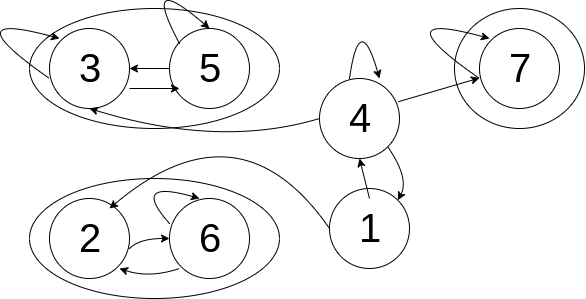

The diagram above was exported from draw.io. Its source (the exported page's mxGraphModel, read from the mxfile embedded in the PNG):
<mxGraphModel dx="1408" dy="641" grid="0" gridSize="10" guides="1" tooltips="1" connect="1" arrows="1" fold="1" page="0" pageScale="1" pageWidth="827" pageHeight="1169" math="0" shadow="0">
  <root>
    <mxCell id="0" />
    <mxCell id="1" parent="0" />
    <object label="&lt;font style=&quot;font-size: 40px&quot;&gt;3&lt;/font&gt;" id="esFVxkWXmBZsbEZ2gjgL-1">
      <mxCell style="ellipse;whiteSpace=wrap;html=1;aspect=fixed;" vertex="1" parent="1">
        <mxGeometry x="170" y="90" width="80" height="80" as="geometry" />
      </mxCell>
    </object>
    <mxCell id="esFVxkWXmBZsbEZ2gjgL-2" value="&lt;font style=&quot;font-size: 40px&quot;&gt;5&lt;/font&gt;" style="ellipse;whiteSpace=wrap;html=1;aspect=fixed;" vertex="1" parent="1">
      <mxGeometry x="290" y="90" width="80" height="80" as="geometry" />
    </mxCell>
    <mxCell id="esFVxkWXmBZsbEZ2gjgL-3" value="&lt;font style=&quot;font-size: 40px&quot;&gt;7&lt;/font&gt;" style="ellipse;whiteSpace=wrap;html=1;aspect=fixed;" vertex="1" parent="1">
      <mxGeometry x="600" y="90" width="80" height="80" as="geometry" />
    </mxCell>
    <mxCell id="esFVxkWXmBZsbEZ2gjgL-4" value="&lt;font style=&quot;font-size: 40px&quot;&gt;2&lt;/font&gt;" style="ellipse;whiteSpace=wrap;html=1;aspect=fixed;" vertex="1" parent="1">
      <mxGeometry x="170" y="260" width="80" height="80" as="geometry" />
    </mxCell>
    <mxCell id="esFVxkWXmBZsbEZ2gjgL-5" value="&lt;font style=&quot;font-size: 40px&quot;&gt;6&lt;/font&gt;" style="ellipse;whiteSpace=wrap;html=1;aspect=fixed;" vertex="1" parent="1">
      <mxGeometry x="290" y="260" width="80" height="80" as="geometry" />
    </mxCell>
    <mxCell id="esFVxkWXmBZsbEZ2gjgL-6" value="&lt;font style=&quot;font-size: 40px&quot;&gt;1&lt;/font&gt;" style="ellipse;whiteSpace=wrap;html=1;aspect=fixed;" vertex="1" parent="1">
      <mxGeometry x="450" y="250" width="80" height="80" as="geometry" />
    </mxCell>
    <mxCell id="esFVxkWXmBZsbEZ2gjgL-7" value="&lt;font style=&quot;font-size: 40px&quot;&gt;4&lt;/font&gt;" style="ellipse;whiteSpace=wrap;html=1;aspect=fixed;" vertex="1" parent="1">
      <mxGeometry x="440" y="140" width="80" height="80" as="geometry" />
    </mxCell>
    <mxCell id="esFVxkWXmBZsbEZ2gjgL-9" value="" style="ellipse;whiteSpace=wrap;html=1;fillColor=none;movable=0;resizable=0;rotatable=0;deletable=0;editable=0;connectable=0;" vertex="1" parent="1">
      <mxGeometry x="150" y="70" width="250" height="120" as="geometry" />
    </mxCell>
    <mxCell id="esFVxkWXmBZsbEZ2gjgL-10" value="" style="ellipse;whiteSpace=wrap;html=1;fillColor=none;movable=0;resizable=0;rotatable=0;deletable=0;editable=0;connectable=0;" vertex="1" parent="1">
      <mxGeometry x="150" y="240" width="250" height="120" as="geometry" />
    </mxCell>
    <mxCell id="esFVxkWXmBZsbEZ2gjgL-11" value="" style="ellipse;whiteSpace=wrap;html=1;fillColor=none;" vertex="1" parent="1">
      <mxGeometry x="575" y="70" width="130" height="120" as="geometry" />
    </mxCell>
    <mxCell id="esFVxkWXmBZsbEZ2gjgL-15" value="" style="curved=1;endArrow=classic;html=1;exitX=0;exitY=0.5;exitDx=0;exitDy=0;" edge="1" parent="1" source="esFVxkWXmBZsbEZ2gjgL-6">
      <mxGeometry width="50" height="50" relative="1" as="geometry">
        <mxPoint x="150" y="540" as="sourcePoint" />
        <mxPoint x="230" y="270" as="targetPoint" />
        <Array as="points">
          <mxPoint x="360" y="160" />
        </Array>
      </mxGeometry>
    </mxCell>
    <mxCell id="esFVxkWXmBZsbEZ2gjgL-16" value="" style="curved=1;endArrow=classic;html=1;entryX=0.5;entryY=1;entryDx=0;entryDy=0;" edge="1" parent="1" target="esFVxkWXmBZsbEZ2gjgL-7">
      <mxGeometry width="50" height="50" relative="1" as="geometry">
        <mxPoint x="490" y="260" as="sourcePoint" />
        <mxPoint x="250" y="270" as="targetPoint" />
        <Array as="points" />
      </mxGeometry>
    </mxCell>
    <mxCell id="esFVxkWXmBZsbEZ2gjgL-17" value="" style="curved=1;endArrow=classic;html=1;" edge="1" parent="1">
      <mxGeometry width="50" height="50" relative="1" as="geometry">
        <mxPoint x="250" y="310" as="sourcePoint" />
        <mxPoint x="290" y="300" as="targetPoint" />
        <Array as="points">
          <mxPoint x="260" y="300" />
        </Array>
      </mxGeometry>
    </mxCell>
    <mxCell id="esFVxkWXmBZsbEZ2gjgL-19" value="" style="curved=1;endArrow=classic;html=1;" edge="1" parent="1">
      <mxGeometry width="50" height="50" relative="1" as="geometry">
        <mxPoint x="250" y="150" as="sourcePoint" />
        <mxPoint x="300" y="150" as="targetPoint" />
        <Array as="points" />
      </mxGeometry>
    </mxCell>
    <mxCell id="esFVxkWXmBZsbEZ2gjgL-20" value="" style="curved=1;endArrow=classic;html=1;" edge="1" parent="1">
      <mxGeometry width="50" height="50" relative="1" as="geometry">
        <mxPoint x="170" y="140" as="sourcePoint" />
        <mxPoint x="180" y="100" as="targetPoint" />
        <Array as="points">
          <mxPoint x="70" y="70" />
        </Array>
      </mxGeometry>
    </mxCell>
    <mxCell id="esFVxkWXmBZsbEZ2gjgL-23" value="" style="curved=1;endArrow=classic;html=1;entryX=1;entryY=0;entryDx=0;entryDy=0;exitX=1;exitY=1;exitDx=0;exitDy=0;" edge="1" parent="1" source="esFVxkWXmBZsbEZ2gjgL-7" target="esFVxkWXmBZsbEZ2gjgL-6">
      <mxGeometry width="50" height="50" relative="1" as="geometry">
        <mxPoint x="120" y="430" as="sourcePoint" />
        <mxPoint x="170" y="380" as="targetPoint" />
        <Array as="points">
          <mxPoint x="530" y="240" />
        </Array>
      </mxGeometry>
    </mxCell>
    <mxCell id="esFVxkWXmBZsbEZ2gjgL-24" value="" style="curved=1;endArrow=classic;html=1;exitX=0;exitY=0.5;exitDx=0;exitDy=0;" edge="1" parent="1" source="esFVxkWXmBZsbEZ2gjgL-7">
      <mxGeometry width="50" height="50" relative="1" as="geometry">
        <mxPoint x="460" y="300" as="sourcePoint" />
        <mxPoint x="210" y="170" as="targetPoint" />
        <Array as="points">
          <mxPoint x="340" y="210" />
        </Array>
      </mxGeometry>
    </mxCell>
    <mxCell id="esFVxkWXmBZsbEZ2gjgL-25" value="" style="curved=1;endArrow=classic;html=1;entryX=0.75;entryY=0;entryDx=0;entryDy=0;entryPerimeter=0;" edge="1" parent="1" target="esFVxkWXmBZsbEZ2gjgL-7">
      <mxGeometry width="50" height="50" relative="1" as="geometry">
        <mxPoint x="470" y="140" as="sourcePoint" />
        <mxPoint x="480" y="100" as="targetPoint" />
        <Array as="points">
          <mxPoint x="480" y="70" />
        </Array>
      </mxGeometry>
    </mxCell>
    <mxCell id="esFVxkWXmBZsbEZ2gjgL-26" value="" style="curved=1;endArrow=classic;html=1;exitX=0.986;exitY=0.29;exitDx=0;exitDy=0;exitPerimeter=0;" edge="1" parent="1" source="esFVxkWXmBZsbEZ2gjgL-7">
      <mxGeometry width="50" height="50" relative="1" as="geometry">
        <mxPoint x="550" y="139.5" as="sourcePoint" />
        <mxPoint x="600" y="139.5" as="targetPoint" />
        <Array as="points" />
      </mxGeometry>
    </mxCell>
    <mxCell id="esFVxkWXmBZsbEZ2gjgL-27" value="" style="curved=1;endArrow=classic;html=1;" edge="1" parent="1">
      <mxGeometry width="50" height="50" relative="1" as="geometry">
        <mxPoint x="290" y="130" as="sourcePoint" />
        <mxPoint x="250" y="130" as="targetPoint" />
        <Array as="points" />
      </mxGeometry>
    </mxCell>
    <mxCell id="esFVxkWXmBZsbEZ2gjgL-28" value="" style="curved=1;endArrow=classic;html=1;" edge="1" parent="1">
      <mxGeometry width="50" height="50" relative="1" as="geometry">
        <mxPoint x="300" y="105" as="sourcePoint" />
        <mxPoint x="330" y="90" as="targetPoint" />
        <Array as="points">
          <mxPoint x="260" y="30" />
        </Array>
      </mxGeometry>
    </mxCell>
    <mxCell id="esFVxkWXmBZsbEZ2gjgL-29" value="" style="curved=1;endArrow=classic;html=1;" edge="1" parent="1">
      <mxGeometry width="50" height="50" relative="1" as="geometry">
        <mxPoint x="290" y="285" as="sourcePoint" />
        <mxPoint x="320" y="260" as="targetPoint" />
        <Array as="points">
          <mxPoint x="250" y="240" />
        </Array>
      </mxGeometry>
    </mxCell>
    <mxCell id="esFVxkWXmBZsbEZ2gjgL-30" value="" style="curved=1;endArrow=classic;html=1;" edge="1" parent="1">
      <mxGeometry width="50" height="50" relative="1" as="geometry">
        <mxPoint x="300" y="330" as="sourcePoint" />
        <mxPoint x="240" y="330" as="targetPoint" />
        <Array as="points">
          <mxPoint x="270" y="340" />
        </Array>
      </mxGeometry>
    </mxCell>
    <mxCell id="esFVxkWXmBZsbEZ2gjgL-32" value="" style="curved=1;endArrow=classic;html=1;" edge="1" parent="1">
      <mxGeometry width="50" height="50" relative="1" as="geometry">
        <mxPoint x="600" y="140" as="sourcePoint" />
        <mxPoint x="610" y="100" as="targetPoint" />
        <Array as="points">
          <mxPoint x="500" y="70" />
        </Array>
      </mxGeometry>
    </mxCell>
  </root>
</mxGraphModel>